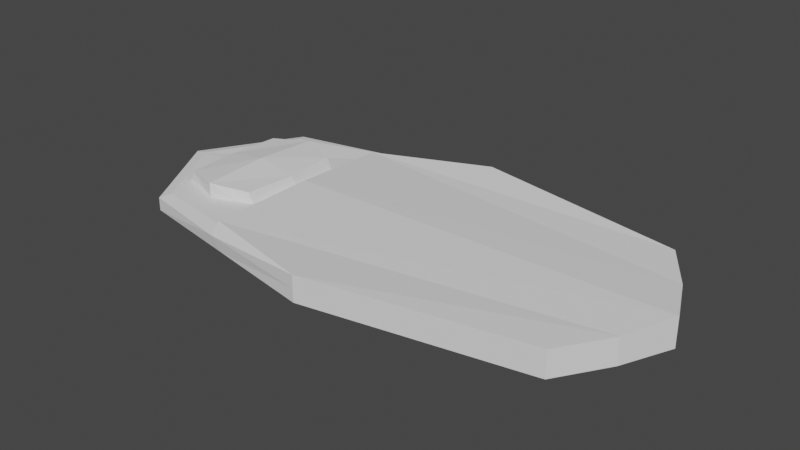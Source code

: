 # Source: Sleepingbag.blend  (saved by Blender 2.81.16; exported with 4.5.12 LTS)
import bpy
from mathutils import Matrix  # noqa: F401  (used for matrix-valued properties, if any)

bpy.ops.wm.read_factory_settings(use_empty=True)
scene = bpy.context.scene
scene.name = 'Scene'

# ---- collections
col_collection = bpy.data.collections.new('Collection'); scene.collection.children.link(col_collection)

# ---- world
world_world = bpy.data.worlds.new('World'); scene.world = world_world
world_world.use_nodes = True; world_world.node_tree.nodes.clear()
_N = world_world.node_tree.nodes; _L = world_world.node_tree.links
n0 = _N.new('ShaderNodeOutputWorld'); n0.name = 'World Output'; n0.location = (300, 300)
n1 = _N.new('ShaderNodeBackground'); n1.name = 'Background'; n1.location = (10, 300)
n1.inputs[0].default_value = (0.05088, 0.05088, 0.05088, 1.0)
_L.new(n1.outputs[0], n0.inputs[0])
n0.is_active_output = True
world_world.color = (0.05088, 0.05088, 0.05088)
world_world.use_sun_shadow = False
world_world.sun_shadow_jitter_overblur = 0.0

# ---- meshes
me_cone = bpy.data.meshes.new('Cone')
me_cone.from_pydata([(0.0, 1.0, -1.0), (0.0, 1.0, 1.0), (0.7071, 0.7071, -1.0), (0.7071, 0.7071, 1.0), (0.8819, -4.371e-08, -1.22), (0.8819, -4.371e-08, 1.0), (0.7071, -0.7071, -1.0), (0.7071, -0.7071, 1.0), (-8.742e-08, -1.0, -1.0), (-8.742e-08, -1.0, 1.0), (-0.6908, -0.6279, -0.1514), (-0.7071, -0.7071, 1.0), (-0.8541, -0.0001033, -0.1372), (-0.8935, 1.192e-08, 1.0), (-0.7071, 0.7071, 1.0), (0.0, 1.0, 0.0), (0.7071, 0.7071, 0.0), (0.8819, -4.371e-08, 0.0), (0.7071, -0.7071, 0.0), (-8.742e-08, -1.0, 0.0), (-0.7071, -0.7071, 0.0), (-0.8935, 1.192e-08, 0.0), (-0.7071, 0.7071, 0.0), (-0.3536, -0.8536, 1.0), (-0.3906, -0.8536, 0.0), (-0.3536, 0.8536, 1.0), (-0.3906, 0.8536, 0.0), (-0.408, 0.7573, -0.382), (-0.3896, -0.0001032, -0.9403), (-0.3536, 1.192e-07, 1.0), (0.8106, 0.3536, -1.0), (0.8106, 0.3536, 1.0), (0.8106, 0.3536, 0.0), (0.8106, -0.3536, -1.0), (0.8106, -0.3536, 1.0), (0.8106, -0.3536, 0.0), (-0.694, 0.6232, -0.1499), (-0.4069, -0.7579, -0.6202), (-0.367, 0.848, 1.0), (-0.404, -0.848, 0.0), (-0.367, -0.848, 1.0), (-0.404, 0.848, 0.0), (-0.3695, -0.0001032, -0.2836), (-0.3741, 1.151e-07, 1.0), (-0.3736, 0.7522, 0.04147), (-0.3725, -0.753, -0.1878)], [], [(15, 1, 3, 16), (32, 31, 5, 17), (35, 34, 7, 18), (18, 7, 9, 19), (39, 40, 11, 20), (20, 11, 13, 21), (3, 1, 25, 29, 5, 31), (21, 13, 14, 22), (26, 25, 1, 15), (0, 2, 30, 4, 28, 27), (27, 26, 15, 0), (12, 21, 22, 36), (10, 20, 21, 12), (45, 39, 20, 10), (6, 18, 19, 8), (33, 35, 18, 6), (30, 32, 17, 4), (0, 15, 16, 2), (8, 19, 24, 37), (19, 9, 23, 24), (44, 41, 26, 27), (41, 38, 25, 26), (42, 45, 10, 12), (44, 42, 12, 36), (40, 43, 13, 11), (28, 4, 33, 6, 8, 37), (5, 29, 23, 9, 7, 34), (43, 29, 25, 38), (2, 16, 32, 30), (16, 3, 31, 32), (4, 17, 35, 33), (17, 5, 34, 35), (13, 43, 38, 14), (23, 29, 43, 40), (27, 28, 42, 44), (28, 37, 45, 42), (22, 14, 38, 41), (36, 22, 41, 44), (37, 24, 39, 45), (24, 23, 40, 39)])
_uv = me_cone.uv_layers.new(name='UVMap')
_uv.uv.foreach_set('vector', [1.0, 0.75, 1.0, 1.0, 0.875, 1.0, 0.875, 0.75, 0.8125, 0.75, 0.8125, 1.0, 0.75, 1.0, 0.75, 0.75, 0.6875, 0.75, 0.6875, 1.0, 0.625, 1.0, 0.625, 0.75, 0.625, 0.75, 0.625, 1.0, 0.5, 1.0, 0.5, 0.75, 0.4351, 0.75, 0.4351, 1.0, 0.375, 1.0, 0.375, 0.75, 0.375, 0.75, 0.375, 1.0, 0.25, 1.0, 0.25, 0.75, 0.4197, 0.4197, 0.25, 0.49, 0.1651, 0.4549, 0.1651, 0.25, 0.49, 0.25, 0.4549, 0.3349, 0.25, 0.75, 0.25, 1.0, 0.125, 1.0, 0.125, 0.75, 0.0625, 0.75, 0.0625, 1.0, 0.0, 1.0, 0.0, 0.75, 0.75, 0.49, 0.9197, 0.4197, 0.9549, 0.3349, 0.99, 0.25, 0.6649, 0.25, 0.6649, 0.4547, 0.06272, 0.5, 0.0625, 0.75, 0.0, 0.75, 0.0, 0.5, 0.25, 0.5, 0.25, 0.75, 0.125, 0.75, 0.125, 0.5, 0.375, 0.5, 0.375, 0.75, 0.25, 0.75, 0.25, 0.5, 0.4351, 0.5, 0.4351, 0.75, 0.375, 0.75, 0.375, 0.5, 0.625, 0.5, 0.625, 0.75, 0.5, 0.75, 0.5, 0.5, 0.6875, 0.5, 0.6875, 0.75, 0.625, 0.75, 0.625, 0.5, 0.8125, 0.5, 0.8125, 0.75, 0.75, 0.75, 0.75, 0.5, 1.0, 0.5, 1.0, 0.75, 0.875, 0.75, 0.875, 0.5, 0.5, 0.5, 0.5, 0.75, 0.4375, 0.75, 0.4375, 0.5, 0.5, 0.75, 0.5, 1.0, 0.4375, 1.0, 0.4375, 0.75, 0.06508, 0.5, 0.06487, 0.75, 0.0625, 0.75, 0.06272, 0.5, 0.06487, 0.75, 0.06487, 1.0, 0.0625, 1.0, 0.0625, 0.75, 0.659, 0.25, 0.6619, 0.04648, 0.5803, 0.08029, 0.51, 0.25, 0.6616, 0.4534, 0.659, 0.25, 0.51, 0.25, 0.5803, 0.4197, 0.1619, 0.04648, 0.1593, 0.25, 0.01, 0.25, 0.08029, 0.08029, 0.6649, 0.25, 0.99, 0.25, 0.9549, 0.1651, 0.9197, 0.08029, 0.75, 0.01, 0.6651, 0.04515, 0.49, 0.25, 0.1651, 0.25, 0.1651, 0.04515, 0.25, 0.01, 0.4197, 0.08029, 0.4549, 0.1651, 0.1593, 0.25, 0.1651, 0.25, 0.1651, 0.4549, 0.1619, 0.4535, 0.875, 0.5, 0.875, 0.75, 0.8125, 0.75, 0.8125, 0.5, 0.875, 0.75, 0.875, 1.0, 0.8125, 1.0, 0.8125, 0.75, 0.75, 0.5, 0.75, 0.75, 0.6875, 0.75, 0.6875, 0.5, 0.75, 0.75, 0.75, 1.0, 0.6875, 1.0, 0.6875, 0.75, 0.01, 0.25, 0.1593, 0.25, 0.1619, 0.4535, 0.08029, 0.4197, 0.1651, 0.04515, 0.1651, 0.25, 0.1593, 0.25, 0.1619, 0.04648, 0.6649, 0.4547, 0.6649, 0.25, 0.659, 0.25, 0.6616, 0.4534, 0.6649, 0.25, 0.6651, 0.04515, 0.6619, 0.04648, 0.659, 0.25, 0.125, 0.75, 0.125, 1.0, 0.06487, 1.0, 0.06487, 0.75, 0.125, 0.5, 0.125, 0.75, 0.06487, 0.75, 0.06508, 0.5, 0.4375, 0.5, 0.4375, 0.75, 0.4351, 0.75, 0.4351, 0.5, 0.4375, 0.75, 0.4375, 1.0, 0.4351, 1.0, 0.4351, 0.75])
me_cone.use_remesh_fix_poles = True
me_cone.use_remesh_preserve_attributes = False
me_cone.use_mirror_vertex_groups = False
me_cone.update()
me_cylinder = bpy.data.meshes.new('Cylinder')
me_cylinder.from_pydata([(0.0, 0.1686, -0.4728), (0.0, 0.1727, 0.4826), (0.172, 0.1372, -0.38), (0.172, 0.1372, 0.38), (0.2145, -0.04895, -0.38), (0.2145, -0.04895, 0.38), (-0.2145, -0.04895, -0.38), (-0.2145, -0.04895, 0.38), (-0.172, 0.1372, -0.38), (-0.172, 0.1372, 0.38), (0.0, 0.2032, 5.153e-10), (0.1875, 0.1372, 0.0), (0.23, -0.04895, 0.0), (-0.2335, -0.04895, 0.0), (-0.191, 0.1372, 0.0), (-0.003085, -0.04861, 0.4826), (-0.2143, -0.04828, 0.38), (-0.2145, -0.04895, 0.3776), (0.2128, -0.05106, -0.38), (-0.2128, -0.05106, -0.38), (0.001824, -0.05106, -0.4728)], [], [(10, 1, 3, 11), (11, 3, 5, 12), (3, 1, 15, 5), (13, 17, 16, 9, 14), (14, 9, 1, 10), (0, 20, 19, 6, 8), (8, 14, 10, 0), (6, 13, 14, 8), (2, 11, 12, 4), (0, 10, 11, 2), (16, 17, 7), (16, 15, 1, 9), (18, 20, 0, 2, 4)])
_uv = me_cylinder.uv_layers.new(name='UVMap')
_uv.uv.foreach_set('vector', [1.0, 0.75, 1.0, 1.0, 0.8571, 1.0, 0.8571, 0.75, 0.8571, 0.75, 0.8571, 1.0, 0.7143, 1.0, 0.7143, 0.75, 0.4376, 0.3996, 0.25, 0.49, 0.2466, 0.197, 0.484, 0.1966, 0.2857, 0.75, 0.2857, 0.9984, 0.2852, 1.0, 0.1429, 1.0, 0.1429, 0.75, 0.1429, 0.75, 0.1429, 1.0, 2.98e-08, 1.0, 2.98e-08, 0.75, 0.75, 0.49, 0.752, 0.1943, 0.5179, 0.1943, 0.516, 0.1966, 0.5624, 0.3996, 0.1429, 0.5, 0.1429, 0.75, 2.98e-08, 0.75, 2.98e-08, 0.5, 0.2857, 0.5, 0.2857, 0.75, 0.1429, 0.75, 0.1429, 0.5, 0.8571, 0.5, 0.8571, 0.75, 0.7143, 0.75, 0.7143, 0.5, 1.0, 0.5, 1.0, 0.75, 0.8571, 0.75, 0.8571, 0.5, 0.2852, 1.0, 0.2857, 0.9984, 0.2857, 1.0, 0.01619, 0.1973, 0.2466, 0.197, 0.25, 0.49, 0.06236, 0.3996, 0.9821, 0.1943, 0.752, 0.1943, 0.75, 0.49, 0.9376, 0.3996, 0.984, 0.1966])
me_cylinder.use_remesh_fix_poles = True
me_cylinder.use_remesh_preserve_attributes = False
me_cylinder.use_mirror_vertex_groups = False
me_cylinder.update()

# ---- objects
ob_cone = bpy.data.objects.new('Cone', me_cone)
ob_cylinder = bpy.data.objects.new('Cylinder', me_cylinder)

# ---- transforms, parenting, visibility, modifiers, constraints
ob_cone.location = (0.0, 0.0, 0.0)
ob_cone.scale = (3.144, 1.412, -0.1341)
ob_cone.lineart.crease_threshold = 0.0
ob_cylinder.location = (-1.819, -0.008079, -0.003227)
ob_cylinder.rotation_euler = (1.571, -0.0, 0.0)
ob_cylinder.scale = (-2.268, 1.0, 1.426)
ob_cylinder.lineart.crease_threshold = 0.0

# ---- collection membership
col_collection.objects.link(ob_cone)
col_collection.objects.link(ob_cylinder)

# ---- scene / render settings (as saved in the file)
scene.frame_start = 1; scene.frame_end = 250; scene.frame_set(1)
scene.render.engine = 'BLENDER_EEVEE_NEXT'
scene.cycles.use_denoising = False
scene.cycles.samples = 128
scene.cycles.sampling_pattern = 'TABULATED_SOBOL'
scene.cycles.use_adaptive_sampling = False
scene.cycles.use_light_tree = False
scene.view_settings.view_transform = 'Filmic'
bpy.context.view_layer.update()

# ---- added for rendering (the .blend has no active camera and no usable light): camera, sun
cam_auto = bpy.data.cameras.new('AutoCamera')
cam_auto.lens = 50.0
cam_auto.sensor_width = 36.0
cam_auto.clip_end = 1000.0
ob_auto_camera = bpy.data.objects.new('AutoCamera', cam_auto)
scene.collection.objects.link(ob_auto_camera)
ob_auto_camera.location = (5.77845, -6.95602, 4.67029)
ob_auto_camera.rotation_euler = (1.09748, -7.21219e-08, 0.694738)
scene.camera = ob_auto_camera
light_auto_sun = bpy.data.lights.new('AutoSun', 'SUN')
light_auto_sun.energy = 3.0
light_auto_sun.angle = 0.0523599
ob_auto_sun = bpy.data.objects.new('AutoSun', light_auto_sun)
scene.collection.objects.link(ob_auto_sun)
ob_auto_sun.rotation_euler = (0.872665, 0.174533, 0.523599)
bpy.context.view_layer.update()
